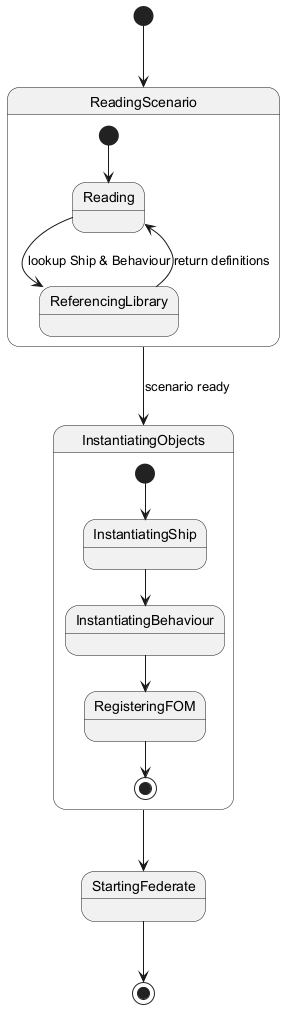

The diagram above was rendered by PlantUML. Its source (embedded in the PNG):
@startuml
[*] --> ReadingScenario

state ReadingScenario {
    [*] --> Reading
    Reading --> ReferencingLibrary : lookup Ship & Behaviour
    ReferencingLibrary --> Reading : return definitions
}

ReadingScenario --> InstantiatingObjects : scenario ready

state InstantiatingObjects {
    [*] --> InstantiatingShip
    InstantiatingShip --> InstantiatingBehaviour
    InstantiatingBehaviour --> RegisteringFOM
    RegisteringFOM --> [*]
}

InstantiatingObjects --> StartingFederate
StartingFederate --> [*]
@enduml